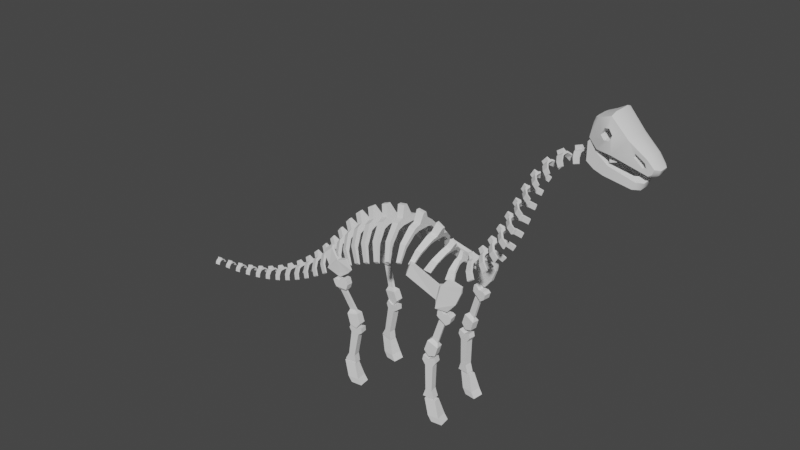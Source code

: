 # Source: dino.blend  (saved by Blender 3.4.6; exported with 4.5.12 LTS)
import bpy
from mathutils import Matrix  # noqa: F401  (used for matrix-valued properties, if any)

bpy.ops.wm.read_factory_settings(use_empty=True)
scene = bpy.context.scene
scene.name = 'Scene'

# ---- collections
col_collection = bpy.data.collections.new('Collection'); scene.collection.children.link(col_collection)

# ---- world
world_world = bpy.data.worlds.new('World'); scene.world = world_world
world_world.use_nodes = True; world_world.node_tree.nodes.clear()
_N = world_world.node_tree.nodes; _L = world_world.node_tree.links
n0 = _N.new('ShaderNodeOutputWorld'); n0.name = 'World Output'; n0.location = (300, 300)
n1 = _N.new('ShaderNodeBackground'); n1.name = 'Background'; n1.location = (10, 300)
n1.inputs[0].default_value = (0.05088, 0.05088, 0.05088, 1.0)
_L.new(n1.outputs[0], n0.inputs[0])
n0.is_active_output = True
world_world.color = (0.05088, 0.05088, 0.05088)
world_world.use_sun_shadow = False
world_world.sun_shadow_jitter_overblur = 0.0

# ---- meshes
me_plane = bpy.data.meshes.new('Plane')
me_plane.from_pydata([(1.0, -0.3927, 0.4627), (-1.0, -0.3406, 0.6902), (1.0, -0.378, -0.01638), (-1.002, -0.34, 0.4716), (-0.5038, -0.5298, -0.1247), (1.085, -0.3771, 0.1931), (1.221, -0.3437, -0.01638), (-0.3795, -0.6168, 0.7553), (-0.1984, -0.6427, 0.6299), (-0.3659, -0.6488, 0.3458), (-0.8922, -0.4499, 0.03101), (0.5928, -0.4048, 0.4245), (0.9733, -0.3986, 0.1401), (0.9733, -0.3996, 0.3316), (0.5953, -0.4131, 0.2995), (1.305, -0.3416, 0.2867), (1.305, -0.3374, 0.1017), (0.2592, 0.0, 0.8024), (1.0, 0.0, 0.5496), (1.0, 0.0, -0.01638), (-0.01932, 0.0, -0.01638), (-1.003, 0.0, 0.4716), (-1.01, 0.0, 0.6902), (-0.9063, 0.0, 0.03101), (-0.5164, 0.0, -0.1247), (-0.8887, 0.0, 0.7837), (-0.5069, 0.0, 1.199), (1.449, 0.0, 0.1017), (1.365, 0.0, -0.01638), (1.449, 0.0, 0.2867), (-0.5499, 0.0, 0.4346), (-0.3927, 0.0, 0.7553), (-0.2107, 0.0, 0.6299), (-0.2107, 0.0, 0.4158), (-0.3789, 0.0, 0.3458), (-0.5397, 0.0, 0.6675), (-0.5403, -0.5919, 0.4346), (-0.5301, -0.5467, 0.6675), (-0.2028, -0.6088, 0.4158), (-0.3702, -0.6109, 0.3458), (-0.3838, -0.5788, 0.7553), (-0.2027, -0.6054, 0.6299), (1.085, 0.0, 0.1931), (0.5935, 0.0, 0.4245), (0.9733, 0.0, 0.1401), (0.9733, 0.0, 0.3316), (0.5963, 0.0, 0.2995), (1.085, -0.337, 0.1931), (0.9733, -0.3585, 0.1401), (0.9733, -0.3601, 0.3316), (0.5947, -0.3752, 0.2995), (0.5915, -0.3673, 0.4245), (-1.009, -0.1618, 0.4716), (1.0, -0.2029, -0.01638), (1.0, -0.2184, 0.5496), (-0.02432, -0.3546, -0.01638), (-1.016, -0.1542, 0.6902), (-0.5208, -0.3473, -0.1247), (-0.5139, -0.3304, 1.199), (0.2541, -0.3141, 0.8024), (1.449, -0.1629, 0.1017), (1.365, -0.1632, -0.01638), (-0.9104, -0.2691, 0.03101), (-0.8932, -0.269, 0.7837), (1.449, -0.1636, 0.2867), (0.268, -0.5007, 0.7155), (-0.008494, -0.5454, -0.01638), (-0.1985, -0.6459, 0.4158), (-0.5258, -0.5857, 0.6675), (-0.8743, -0.4677, 0.7837), (-0.5012, -0.5508, 1.112), (-0.536, -0.633, 0.4346)], [], [(10, 3, 1, 69), (6, 2, 12, 5), (13, 0, 15, 5), (11, 65, 0, 13), (12, 2, 66, 14), (14, 66, 65, 11), (5, 15, 16, 6), (53, 61, 28, 19), (63, 56, 22, 25), (70, 58, 59, 65), (61, 60, 27, 28), (64, 54, 18, 29), (60, 64, 29, 27), (58, 63, 25, 26), (62, 57, 24, 23), (57, 55, 20, 24), (52, 62, 23, 21), (56, 52, 21, 22), (55, 53, 19, 20), (54, 59, 17, 18), (36, 37, 35, 30), (38, 39, 34, 33), (40, 41, 32, 31), (39, 36, 30, 34), (37, 40, 31, 35), (41, 38, 33, 32), (8, 67, 38, 41), (68, 7, 40, 37), (9, 71, 36, 39), (7, 8, 41, 40), (67, 9, 39, 38), (71, 68, 37, 36), (47, 48, 44, 42), (49, 47, 42, 45), (50, 51, 43, 46), (48, 50, 46, 44), (51, 49, 45, 43), (11, 13, 49, 51), (12, 14, 50, 48), (14, 11, 51, 50), (13, 5, 47, 49), (5, 12, 48, 47), (0, 65, 59, 54), (7, 70, 65, 8), (66, 2, 53, 55), (1, 3, 52, 56), (3, 10, 62, 52), (4, 66, 55, 57), (10, 4, 57, 62), (70, 69, 63, 58), (16, 15, 64, 60), (15, 0, 54, 64), (6, 16, 60, 61), (69, 1, 56, 63), (2, 6, 61, 53), (8, 65, 66, 67), (67, 66, 4, 9), (68, 69, 70, 7), (9, 4, 10, 71), (71, 10, 69, 68), (59, 58, 26, 17)])
me_plane.polygons.foreach_set('use_smooth', [True] * 61)
_uv = me_plane.uv_layers.new(name='UVMap')
_uv.uv.foreach_set('vector', [0.6667, 0.875, 0.6667, 1.0, 1.0, 1.0, 1.0, 0.9383, 0.0, 0.0, 0.6667, 0.0, 0.773, 0.1123, 0.0, 0.0, 0.8926, 0.1123, 1.0, 0.0, 0.0, 0.0, 0.0, 0.0, 0.9085, 0.3877, 1.0, 0.5, 1.0, 0.0, 0.8926, 0.1123, 0.773, 0.1123, 0.6667, 0.0, 0.6667, 0.5, 0.7572, 0.3877, 0.7572, 0.3877, 0.6667, 0.5, 1.0, 0.5, 0.9085, 0.3877, 0.0, 0.0, 0.0, 0.0, 0.0, 0.0, 0.0, 0.0, 0.6667, 0.0, 0.0, 0.0, 0.0, 0.0, 0.6667, 0.0, 1.0, 0.9383, 1.0, 1.0, 1.0, 1.0, 1.0, 0.9383, 1.0, 0.75, 1.0, 0.75, 1.0, 0.5, 1.0, 0.5, 0.0, 0.0, 0.0, 0.0, 0.0, 0.0, 0.0, 0.0, 0.0, 0.0, 1.0, 0.0, 1.0, 0.0, 0.0, 0.0, 0.0, 0.0, 0.0, 0.0, 0.0, 0.0, 0.0, 0.0, 1.0, 0.75, 1.0, 0.9383, 1.0, 0.9383, 1.0, 0.75, 0.6667, 0.875, 0.6667, 0.75, 0.6667, 0.75, 0.6667, 0.875, 0.6667, 0.75, 0.6667, 0.5, 0.6667, 0.5, 0.6667, 0.75, 0.6667, 1.0, 0.6667, 0.875, 0.6667, 0.875, 0.6667, 1.0, 1.0, 1.0, 0.6667, 1.0, 0.6667, 1.0, 1.0, 1.0, 0.6667, 0.5, 0.6667, 0.0, 0.6667, 0.0, 0.6667, 0.5, 1.0, 0.0, 1.0, 0.5, 1.0, 0.5, 1.0, 0.0, 0.7274, 0.8206, 0.8558, 0.8087, 0.8558, 0.8087, 0.7274, 0.8206, 0.7253, 0.5814, 0.7243, 0.7451, 0.7243, 0.7451, 0.7253, 0.5814, 0.9462, 0.75, 0.8624, 0.5814, 0.8624, 0.5814, 0.9462, 0.75, 0.7243, 0.7451, 0.7274, 0.8206, 0.7274, 0.8206, 0.7243, 0.7451, 0.8558, 0.8087, 0.9462, 0.75, 0.9462, 0.75, 0.8558, 0.8087, 0.8624, 0.5814, 0.7253, 0.5814, 0.7253, 0.5814, 0.8624, 0.5814, 0.8624, 0.5814, 0.7253, 0.5814, 0.7253, 0.5814, 0.8624, 0.5814, 0.8558, 0.8087, 0.9462, 0.75, 0.9462, 0.75, 0.8558, 0.8087, 0.7243, 0.7451, 0.7274, 0.8206, 0.7274, 0.8206, 0.7243, 0.7451, 0.9462, 0.75, 0.8624, 0.5814, 0.8624, 0.5814, 0.9462, 0.75, 0.7253, 0.5814, 0.7243, 0.7451, 0.7243, 0.7451, 0.7253, 0.5814, 0.7274, 0.8206, 0.8558, 0.8087, 0.8558, 0.8087, 0.7274, 0.8206, 0.0, 0.0, 0.773, 0.1123, 0.773, 0.1123, 0.0, 0.0, 0.8926, 0.1123, 0.0, 0.0, 0.0, 0.0, 0.8926, 0.1123, 0.7572, 0.3877, 0.9085, 0.3877, 0.9085, 0.3877, 0.7572, 0.3877, 0.773, 0.1123, 0.7572, 0.3877, 0.7572, 0.3877, 0.773, 0.1123, 0.9085, 0.3877, 0.8926, 0.1123, 0.8926, 0.1123, 0.9085, 0.3877, 0.9085, 0.3877, 0.8926, 0.1123, 0.8926, 0.1123, 0.9085, 0.3877, 0.773, 0.1123, 0.7572, 0.3877, 0.7572, 0.3877, 0.773, 0.1123, 0.7572, 0.3877, 0.9085, 0.3877, 0.9085, 0.3877, 0.7572, 0.3877, 0.8926, 0.1123, 0.0, 0.0, 0.0, 0.0, 0.8926, 0.1123, 0.0, 0.0, 0.773, 0.1123, 0.773, 0.1123, 0.0, 0.0, 1.0, 0.0, 1.0, 0.5, 1.0, 0.5, 1.0, 0.0, 0.9462, 0.75, 1.0, 0.75, 1.0, 0.5, 0.8624, 0.5814, 0.6667, 0.5, 0.6667, 0.0, 0.6667, 0.0, 0.6667, 0.5, 1.0, 1.0, 0.6667, 1.0, 0.6667, 1.0, 1.0, 1.0, 0.6667, 1.0, 0.6667, 0.875, 0.6667, 0.875, 0.6667, 1.0, 0.6667, 0.75, 0.6667, 0.5, 0.6667, 0.5, 0.6667, 0.75, 0.6667, 0.875, 0.6667, 0.75, 0.6667, 0.75, 0.6667, 0.875, 1.0, 0.75, 1.0, 0.9383, 1.0, 0.9383, 1.0, 0.75, 0.0, 0.0, 0.0, 0.0, 0.0, 0.0, 0.0, 0.0, 0.0, 0.0, 1.0, 0.0, 1.0, 0.0, 0.0, 0.0, 0.0, 0.0, 0.0, 0.0, 0.0, 0.0, 0.0, 0.0, 1.0, 0.9383, 1.0, 1.0, 1.0, 1.0, 1.0, 0.9383, 0.6667, 0.0, 0.0, 0.0, 0.0, 0.0, 0.6667, 0.0, 0.8624, 0.5814, 1.0, 0.5, 0.6667, 0.5, 0.7253, 0.5814, 0.7253, 0.5814, 0.6667, 0.5, 0.6667, 0.75, 0.7243, 0.7451, 0.8558, 0.8087, 1.0, 0.9383, 1.0, 0.75, 0.9462, 0.75, 0.7243, 0.7451, 0.6667, 0.75, 0.6667, 0.875, 0.7274, 0.8206, 0.7274, 0.8206, 0.6667, 0.875, 1.0, 0.9383, 0.8558, 0.8087, 1.0, 0.5, 1.0, 0.75, 1.0, 0.75, 1.0, 0.5])
me_plane.update()
me_plane_001 = bpy.data.meshes.new('Plane.001')
me_plane_001.from_pydata([(0.0, -0.4253, -0.8276), (0.0, -0.4253, -0.4496), (-0.5, -0.4253, -0.2862), (-0.3595, -0.4253, -0.8276), (-0.8905, -0.4253, -0.1305), (-0.6778, -0.4253, -0.7326), (0.0, -0.2514, -0.4496), (-0.5, -0.2514, -0.2862), (-0.3595, -0.2514, -0.8276), (-0.6778, -0.2514, -0.7326), (0.0, -0.2514, -0.8276), (-0.8905, -0.2514, -0.1305), (-0.3758, -0.4253, 0.02533), (-0.7663, -0.4253, 0.1811), (-0.3758, -0.2514, 0.02533), (-0.7663, -0.2514, 0.1811), (1.182, 0.0, -0.6213), (1.0, 0.0, -0.6908), (1.0, 0.0, -0.2976), (1.182, 0.0, -0.3672), (0.802, -0.2514, -0.3277), (1.0, -0.05186, -0.2976), (1.182, -0.2258, -0.3672), (0.9784, -0.4253, -0.3814), (0.9796, -0.4253, -0.6566), (1.182, -0.2258, -0.6213), (1.0, -0.05186, -0.6908), (0.8005, -0.2514, -0.7181)], [], [(26, 25, 16, 17), (0, 3, 2, 1), (3, 5, 4, 2), (4, 5, 9, 11), (27, 20, 6, 10), (3, 0, 10, 8), (5, 3, 8, 9), (1, 2, 7, 6), (11, 7, 14, 15), (24, 0, 1, 23), (21, 26, 17, 18), (10, 6, 7, 8), (11, 9, 8, 7), (13, 15, 14, 12), (7, 2, 12, 14), (2, 4, 13, 12), (4, 11, 15, 13), (25, 22, 19, 16), (23, 1, 6, 20), (0, 24, 27, 10), (25, 26, 27, 24), (21, 22, 23, 20), (22, 25, 24, 23), (26, 21, 20, 27), (22, 21, 18, 19)])
me_plane_001.polygons.foreach_set('use_smooth', [True] * 25)
_uv = me_plane_001.uv_layers.new(name='UVMap')
_uv.uv.foreach_set('vector', [0.0, 0.0, 0.0, 0.0, 0.0, 0.0, 0.0, 0.0, 0.0, 0.5, 0.0, 0.75, 0.3333, 0.75, 0.3333, 0.5, 0.0, 0.75, 0.0, 0.875, 0.3333, 0.875, 0.3333, 0.75, 0.3333, 0.875, 0.0, 0.875, 0.0, 0.875, 0.3333, 0.875, 0.0, 0.09974, 0.3333, 0.099, 0.3333, 0.5, 0.0, 0.5, 0.0, 0.75, 0.0, 0.5, 0.0, 0.5, 0.0, 0.75, 0.0, 0.875, 0.0, 0.75, 0.0, 0.75, 0.0, 0.875, 0.3333, 0.5, 0.3333, 0.75, 0.3333, 0.75, 0.3333, 0.5, 0.3333, 0.875, 0.3333, 0.75, 0.3333, 0.75, 0.3333, 0.875, 0.0, 0.08573, 0.0, 0.5, 0.3333, 0.5, 0.3333, 0.08623, 0.3333, 0.0, 0.0, 0.0, 0.0, 0.0, 0.3333, 0.0, 0.0, 0.5, 0.3333, 0.5, 0.3333, 0.75, 0.0, 0.75, 0.3333, 0.875, 0.0, 0.875, 0.0, 0.75, 0.3333, 0.75, 0.3333, 0.875, 0.3333, 0.875, 0.3333, 0.75, 0.3333, 0.75, 0.3333, 0.75, 0.3333, 0.75, 0.3333, 0.75, 0.3333, 0.75, 0.3333, 0.75, 0.3333, 0.875, 0.3333, 0.875, 0.3333, 0.75, 0.3333, 0.875, 0.3333, 0.875, 0.3333, 0.875, 0.3333, 0.875, 0.0, 0.0, 0.3333, 0.0, 0.3333, 0.0, 0.0, 0.0, 0.3333, 0.08623, 0.3333, 0.5, 0.3333, 0.5, 0.3333, 0.099, 0.0, 0.5, 0.0, 0.08573, 0.0, 0.09974, 0.0, 0.5, 0.0, 0.0, 0.0, 0.0, 0.0, 0.09974, 0.0, 0.08573, 0.3333, 0.0, 0.3333, 0.0, 0.3333, 0.08623, 0.3333, 0.099, 0.3333, 0.0, 0.0, 0.0, 0.0, 0.08573, 0.3333, 0.08623, 0.0, 0.0, 0.3333, 0.0, 0.3333, 0.099, 0.0, 0.09974, 0.3333, 0.0, 0.3333, 0.0, 0.3333, 0.0, 0.3333, 0.0])
me_plane_001.update()
me_cube_001 = bpy.data.meshes.new('Cube.001')
me_cube_001.from_pydata([(-1.436, -0.566, 0.138), (-1.436, -0.566, 0.4259), (-1.436, 0.0, 0.215), (-1.436, 0.0, 0.518), (-1.2, -0.566, 0.138), (-1.2, -0.566, 0.4259), (-1.2, 0.0, 0.215), (-1.2, 0.0, 0.518), (-1.436, -0.283, 0.215), (-1.436, -0.2707, 0.518), (-1.2, -0.283, 0.215), (-1.2, -0.2707, 0.518), (-1.436, -0.07928, 0.9981), (-1.436, 0.0, 0.9981), (-1.2, 0.0, 0.9981), (-1.2, -0.07928, 0.9981), (-1.436, -1.32, -0.9825), (-1.436, -1.403, -0.8842), (-1.2, -1.403, -0.8842), (-1.2, -1.32, -0.9825), (-1.2, -1.053, -0.3401), (-1.436, -1.053, -0.3401), (-1.436, -1.143, -0.147), (-1.2, -1.143, -0.147)], [], [(8, 9, 3, 2), (11, 7, 14, 15), (10, 11, 5, 4), (21, 20, 19, 16), (8, 10, 4, 0), (11, 9, 1, 5), (2, 6, 10, 8), (6, 7, 11, 10), (0, 1, 9, 8), (14, 13, 12, 15), (3, 9, 12, 13), (9, 11, 15, 12), (19, 18, 17, 16), (23, 22, 17, 18), (20, 23, 18, 19), (22, 21, 16, 17), (1, 0, 21, 22), (4, 5, 23, 20), (5, 1, 22, 23), (0, 4, 20, 21)])
_uv = me_cube_001.uv_layers.new(name='UVMap')
_uv.uv.foreach_set('vector', [0.375, 0.125, 0.625, 0.125, 0.625, 0.25, 0.375, 0.25, 0.625, 0.625, 0.625, 0.5, 0.625, 0.5, 0.625, 0.625, 0.375, 0.625, 0.625, 0.625, 0.625, 0.75, 0.375, 0.75, 0.125, 0.75, 0.375, 0.75, 0.375, 0.75, 0.125, 0.75, 0.125, 0.625, 0.375, 0.625, 0.375, 0.75, 0.125, 0.75, 0.625, 0.625, 0.875, 0.625, 0.875, 0.75, 0.625, 0.75, 0.125, 0.5, 0.375, 0.5, 0.375, 0.625, 0.125, 0.625, 0.375, 0.5, 0.625, 0.5, 0.625, 0.625, 0.375, 0.625, 0.375, 0.0, 0.625, 0.0, 0.625, 0.125, 0.375, 0.125, 0.625, 0.5, 0.875, 0.5, 0.875, 0.625, 0.625, 0.625, 0.625, 0.25, 0.625, 0.125, 0.625, 0.125, 0.625, 0.25, 0.875, 0.625, 0.625, 0.625, 0.625, 0.625, 0.875, 0.625, 0.375, 0.75, 0.625, 0.75, 0.625, 1.0, 0.375, 1.0, 0.625, 0.75, 0.875, 0.75, 0.875, 0.75, 0.625, 0.75, 0.375, 0.75, 0.625, 0.75, 0.625, 0.75, 0.375, 0.75, 0.625, 0.0, 0.375, 0.0, 0.375, 0.0, 0.625, 0.0, 0.625, 0.0, 0.375, 0.0, 0.375, 0.0, 0.625, 0.0, 0.375, 0.75, 0.625, 0.75, 0.625, 0.75, 0.375, 0.75, 0.625, 0.75, 0.875, 0.75, 0.875, 0.75, 0.625, 0.75, 0.125, 0.75, 0.375, 0.75, 0.375, 0.75, 0.125, 0.75])
me_cube_001.update()
me_cube_002 = bpy.data.meshes.new('Cube.002')
me_cube_002.from_pydata([(-0.3071, 0.8706, 0.0), (-0.645, 1.006, 0.873), (-0.2522, 1.318, 0.0), (-0.6128, 1.269, 0.873), (0.1308, 0.8169, 0.0), (-0.2071, 0.9521, 0.873), (0.1857, 1.265, 0.0), (-0.1748, 1.215, 0.873), (-0.4561, 0.8889, 0.2346), (-0.4012, 1.336, 0.2346), (0.03675, 1.283, 0.2346), (-0.01814, 0.8352, 0.2346), (-0.7448, 0.969, 0.9363), (-0.7448, 0.969, 2.717), (-0.7106, 1.248, 0.9363), (-0.7106, 1.248, 2.717), (-0.2789, 0.9118, 0.9363), (-0.2789, 0.9118, 2.717), (-0.2447, 1.191, 0.9363), (-0.2447, 1.191, 2.717), (-0.6725, 1.007, 3.01), (-0.029, 0.9283, 4.893), (-0.6363, 1.303, 3.01), (0.00722, 1.224, 4.893), (-0.2342, 0.9534, 2.862), (0.3137, 0.8862, 4.743), (-0.198, 1.249, 2.862), (0.3499, 1.182, 4.743), (0.7616, 0.9927, 5.739), (0.7731, 1.086, 5.739), (0.5654, 1.011, 5.251), (0.5804, 1.133, 5.251), (-1.518, 1.005, 6.235), (-1.362, 1.224, 6.235), (-1.486, 1.313, 5.772), (-1.642, 1.094, 5.772), (-0.1112, 1.159, 5.153), (0.06918, 1.137, 5.919), (0.0977, 1.369, 5.919), (-0.08264, 1.391, 5.153), (-0.2012, 1.235, 5.308), (-0.02824, 1.283, 5.863), (-0.1097, 1.169, 5.863), (-0.1197, 1.349, 5.308), (0.8092, 1.027, 6.019), (0.817, 1.092, 6.019), (0.3258, 1.163, 6.241), (0.3408, 1.285, 6.241), (0.2598, 1.172, 4.856), (0.2448, 1.05, 4.856), (-0.1095, 1.395, 4.973), (-0.138, 1.162, 4.973), (-0.5375, 0.9906, 3.435), (-0.1697, 0.9455, 4.594), (-0.1335, 1.241, 4.594), (-0.5013, 1.286, 3.435), (0.2231, 1.197, 4.307), (-0.08703, 1.235, 3.243), (0.1868, 0.9018, 4.307), (-0.1232, 0.9398, 3.243), (-0.1229, 1.042, 4.392), (-0.3913, 1.075, 3.533), (-0.3798, 1.169, 3.533), (-0.1113, 1.136, 4.392), (-0.1507, 1.145, 3.393), (0.1058, 1.114, 4.258), (-0.1633, 1.043, 3.393), (0.09321, 1.011, 4.258), (-0.4637, 1.281, 2.783), (0.129, 1.209, 4.742), (-0.4999, 0.986, 2.783), (0.09282, 0.9133, 4.742), (-0.3304, 0.9652, 3.339), (0.008579, 0.9236, 4.451), (-0.2942, 1.261, 3.339), (0.0448, 1.219, 4.451), (-0.01484, 1.026, 4.325), (-0.2773, 1.059, 3.463), (-0.002752, 1.125, 4.325), (-0.2652, 1.157, 3.463), (-0.1586, 0.9441, 4.751), (-0.1267, 0.9402, 4.885), (-0.09051, 1.236, 4.885), (-0.1224, 1.24, 4.751), (0.4497, 1.169, 4.663), (0.4134, 0.874, 4.663), (0.3836, 1.177, 4.436), (0.3474, 0.8821, 4.436), (-0.4776, 1.219, 0.9363), (-0.4776, 1.219, 2.62), (-0.5118, 0.9404, 0.9363), (-0.5118, 0.9404, 2.62), (-0.6664, 0.9594, 2.317), (-0.6322, 1.238, 2.317), (-0.323, 1.2, 2.317), (-0.3572, 0.9215, 2.317), (-0.5118, 0.9404, 2.242), (-0.4776, 1.219, 2.242), (-0.7905, 0.9746, 2.517), (-0.7564, 1.253, 2.517), (-0.1989, 1.185, 2.517), (-0.2331, 0.9062, 2.517), (-0.5118, 0.9404, 2.431), (-0.4776, 1.219, 2.431), (-0.6051, 1.235, 1.263), (-0.3502, 1.204, 1.263), (-0.3844, 0.9248, 1.263), (-0.5118, 0.9404, 1.246), (-0.4776, 1.219, 1.246), (-0.6393, 0.956, 1.263), (-4.248, 0.8706, 0.0), (-4.586, 1.006, 0.873), (-4.193, 1.318, 0.0), (-4.553, 1.269, 0.873), (-3.81, 0.8169, 0.0), (-4.148, 0.9521, 0.873), (-3.755, 1.265, 0.0), (-4.115, 1.215, 0.873), (-4.397, 0.8889, 0.2346), (-4.342, 1.336, 0.2346), (-3.904, 1.283, 0.2346), (-3.959, 0.8352, 0.2346), (-4.573, 0.969, 0.9349), (-4.26, 0.969, 2.637), (-4.539, 1.248, 0.929), (-4.226, 1.248, 2.631), (-4.114, 0.9118, 0.8547), (-3.801, 0.9118, 2.556), (-4.08, 1.191, 0.8488), (-3.767, 1.191, 2.55), (-4.246, 1.007, 2.609), (-4.874, 1.113, 4.447), (-4.217, 1.303, 2.63), (-4.845, 1.408, 4.468), (-3.807, 0.9534, 2.754), (-4.51, 1.071, 4.532), (-3.778, 1.249, 2.776), (-4.481, 1.366, 4.554), (-4.349, 1.15, 4.773), (-4.34, 1.232, 4.768), (-4.728, 1.166, 4.508), (-4.717, 1.273, 4.501), (-5.476, 0.8039, 5.477), (-5.36, 0.9964, 5.401), (-5.675, 1.074, 5.12), (-5.79, 0.882, 5.195), (-5.273, 1.162, 4.762), (-4.772, 1.142, 5.239), (-4.751, 1.347, 5.225), (-5.252, 1.366, 4.748), (-5.265, 1.228, 4.919), (-4.871, 1.271, 5.244), (-4.931, 1.171, 5.283), (-5.205, 1.329, 4.88), (-4.179, 1.18, 4.957), (-4.173, 1.237, 4.953), (-4.428, 1.165, 5.353), (-4.417, 1.273, 5.345), (-4.394, 0.9906, 3.03), (-4.807, 1.13, 4.123), (-4.778, 1.425, 4.145), (-4.365, 1.286, 3.052), (-4.321, 1.382, 4.13), (-3.919, 1.235, 3.147), (-4.35, 1.086, 4.108), (-3.947, 0.9398, 3.125), (-4.648, 1.226, 3.99), (-4.336, 1.075, 3.196), (-4.327, 1.169, 3.203), (-4.639, 1.321, 3.997), (-4.059, 1.145, 3.228), (-4.385, 1.298, 4.02), (-4.069, 1.043, 3.221), (-4.395, 1.196, 4.012), (-3.943, 1.281, 2.553), (-4.657, 1.393, 4.421), (-3.972, 0.986, 2.531), (-4.686, 1.098, 4.399), (-4.171, 0.9652, 3.078), (-4.578, 1.108, 4.115), (-4.142, 1.261, 3.099), (-4.549, 1.404, 4.137), (-4.521, 1.211, 4.001), (-4.203, 1.059, 3.208), (-4.512, 1.31, 4.008), (-4.193, 1.157, 3.216), (-4.892, 1.129, 4.255), (-4.947, 1.125, 4.381), (-4.919, 1.42, 4.403), (-4.864, 1.424, 4.277), (-4.353, 1.354, 4.55), (-4.382, 1.059, 4.529), (-4.27, 1.362, 4.329), (-4.299, 1.067, 4.308), (-4.31, 1.219, 0.8889), (-4.013, 1.219, 2.496), (-4.343, 0.9404, 0.8948), (-4.047, 0.9404, 2.502), (-4.258, 0.9594, 2.281), (-4.224, 1.238, 2.275), (-3.919, 1.2, 2.222), (-3.953, 0.9215, 2.228), (-4.118, 0.9404, 2.181), (-4.085, 1.219, 2.175), (-4.339, 0.9746, 2.448), (-4.306, 1.253, 2.442), (-3.757, 1.185, 2.346), (-3.79, 0.9062, 2.351), (-4.08, 0.9404, 2.315), (-4.046, 1.219, 2.309), (-4.379, 1.235, 1.233), (-4.128, 1.204, 1.189), (-4.161, 0.9248, 1.195), (-4.29, 0.9404, 1.2), (-4.256, 1.219, 1.194), (-4.412, 0.956, 1.239)], [], [(8, 1, 3, 9), (9, 3, 7, 10), (10, 7, 5, 11), (11, 5, 1, 8), (2, 6, 4, 0), (7, 3, 1, 5), (4, 11, 8, 0), (6, 10, 11, 4), (2, 9, 10, 6), (0, 8, 9, 2), (98, 13, 15, 99), (103, 89, 19, 100), (100, 19, 17, 101), (102, 91, 13, 98), (88, 18, 16, 90), (89, 15, 13, 91), (53, 21, 81, 80), (75, 69, 27, 56), (25, 58, 87, 85), (73, 71, 21, 53), (68, 26, 24, 70), (69, 23, 21, 71), (31, 30, 28, 29), (34, 33, 32, 35), (42, 40, 35, 32), (43, 41, 33, 34), (40, 43, 34, 35), (41, 42, 32, 33), (29, 28, 44, 45), (36, 30, 49, 51), (31, 29, 38, 39), (28, 30, 36, 37), (38, 37, 42, 41), (36, 39, 43, 40), (39, 38, 41, 43), (37, 36, 40, 42), (45, 44, 46, 47), (28, 37, 46, 44), (37, 38, 47, 46), (38, 29, 45, 47), (49, 48, 50, 51), (39, 36, 51, 50), (30, 31, 48, 49), (31, 39, 50, 48), (70, 72, 52, 20), (60, 53, 54, 63), (78, 75, 56, 65), (26, 57, 59, 24), (57, 64, 66, 59), (68, 74, 57, 26), (65, 56, 58, 67), (74, 79, 64, 57), (20, 52, 55, 22), (72, 77, 61, 52), (76, 73, 53, 60), (76, 60, 61, 77), (65, 67, 66, 64), (78, 65, 64, 79), (60, 63, 62, 61), (52, 61, 62, 55), (63, 78, 79, 62), (67, 76, 77, 66), (67, 58, 73, 76), (59, 66, 77, 72), (55, 62, 79, 74), (22, 55, 74, 68), (63, 54, 75, 78), (24, 59, 72, 70), (27, 69, 71, 25), (22, 68, 70, 20), (58, 25, 71, 73), (54, 23, 69, 75), (80, 81, 82, 83), (54, 53, 80, 83), (21, 23, 82, 81), (23, 54, 83, 82), (86, 84, 85, 87), (56, 27, 84, 86), (27, 25, 85, 84), (58, 56, 86, 87), (19, 89, 91, 17), (14, 88, 90, 12), (101, 17, 91, 102), (99, 15, 89, 103), (104, 93, 97, 108), (106, 95, 96, 107), (107, 96, 92, 109), (105, 94, 95, 106), (108, 97, 94, 105), (109, 92, 93, 104), (93, 99, 103, 97), (95, 101, 102, 96), (96, 102, 98, 92), (94, 100, 101, 95), (97, 103, 100, 94), (92, 98, 99, 93), (12, 109, 104, 14), (88, 108, 105, 18), (18, 105, 106, 16), (90, 107, 109, 12), (16, 106, 107, 90), (14, 104, 108, 88), (118, 111, 113, 119), (119, 113, 117, 120), (120, 117, 115, 121), (121, 115, 111, 118), (112, 116, 114, 110), (117, 113, 111, 115), (114, 121, 118, 110), (116, 120, 121, 114), (112, 119, 120, 116), (110, 118, 119, 112), (204, 123, 125, 205), (209, 195, 129, 206), (206, 129, 127, 207), (208, 197, 123, 204), (194, 128, 126, 196), (195, 125, 123, 197), (159, 131, 187, 186), (181, 175, 137, 162), (135, 164, 193, 191), (179, 177, 131, 159), (174, 136, 134, 176), (175, 133, 131, 177), (141, 140, 138, 139), (144, 143, 142, 145), (152, 150, 145, 142), (153, 151, 143, 144), (150, 153, 144, 145), (151, 152, 142, 143), (139, 138, 154, 155), (141, 139, 148, 149), (138, 140, 146, 147), (148, 147, 152, 151), (146, 149, 153, 150), (149, 148, 151, 153), (147, 146, 150, 152), (155, 154, 156, 157), (138, 147, 156, 154), (147, 148, 157, 156), (148, 139, 155, 157), (140, 141, 149, 146), (176, 178, 158, 130), (166, 159, 160, 169), (184, 181, 162, 171), (136, 163, 165, 134), (163, 170, 172, 165), (174, 180, 163, 136), (171, 162, 164, 173), (180, 185, 170, 163), (130, 158, 161, 132), (178, 183, 167, 158), (182, 179, 159, 166), (182, 166, 167, 183), (171, 173, 172, 170), (184, 171, 170, 185), (166, 169, 168, 167), (158, 167, 168, 161), (169, 184, 185, 168), (173, 182, 183, 172), (173, 164, 179, 182), (165, 172, 183, 178), (161, 168, 185, 180), (132, 161, 180, 174), (169, 160, 181, 184), (134, 165, 178, 176), (137, 175, 177, 135), (132, 174, 176, 130), (164, 135, 177, 179), (160, 133, 175, 181), (186, 187, 188, 189), (160, 159, 186, 189), (131, 133, 188, 187), (133, 160, 189, 188), (192, 190, 191, 193), (162, 137, 190, 192), (137, 135, 191, 190), (164, 162, 192, 193), (129, 195, 197, 127), (124, 194, 196, 122), (207, 127, 197, 208), (205, 125, 195, 209), (210, 199, 203, 214), (212, 201, 202, 213), (213, 202, 198, 215), (211, 200, 201, 212), (214, 203, 200, 211), (215, 198, 199, 210), (199, 205, 209, 203), (201, 207, 208, 202), (202, 208, 204, 198), (200, 206, 207, 201), (203, 209, 206, 200), (198, 204, 205, 199), (122, 215, 210, 124), (194, 214, 211, 128), (128, 211, 212, 126), (196, 213, 215, 122), (126, 212, 213, 196), (124, 210, 214, 194)])
_uv = me_cube_002.uv_layers.new(name='UVMap')
_uv.uv.foreach_set('vector', [0.4337, 0.0, 0.625, 0.0, 0.625, 0.25, 0.4337, 0.25, 0.4337, 0.25, 0.625, 0.25, 0.625, 0.5, 0.4337, 0.5, 0.4337, 0.5, 0.625, 0.5, 0.625, 0.75, 0.4337, 0.75, 0.4337, 0.75, 0.625, 0.75, 0.625, 1.0, 0.4337, 1.0, 0.125, 0.5, 0.375, 0.5, 0.375, 0.75, 0.125, 0.75, 0.625, 0.5, 0.875, 0.5, 0.875, 0.75, 0.625, 0.75, 0.375, 0.75, 0.4337, 0.75, 0.4337, 1.0, 0.375, 1.0, 0.375, 0.5, 0.4337, 0.5, 0.4337, 0.75, 0.375, 0.75, 0.375, 0.25, 0.4337, 0.25, 0.4337, 0.5, 0.375, 0.5, 0.375, 0.0, 0.4337, 0.0, 0.4337, 0.25, 0.375, 0.25, 0.5969, 0.0, 0.625, 0.0, 0.625, 0.25, 0.5969, 0.25, 0.5969, 0.375, 0.625, 0.375, 0.625, 0.5, 0.5969, 0.5, 0.5969, 0.5, 0.625, 0.5, 0.625, 0.75, 0.5969, 0.75, 0.5969, 0.875, 0.625, 0.875, 0.625, 1.0, 0.5969, 1.0, 0.25, 0.5, 0.375, 0.5, 0.375, 0.75, 0.25, 0.75, 0.75, 0.5, 0.875, 0.5, 0.875, 0.75, 0.75, 0.75, 0.5625, 1.0, 0.6007, 0.9735, 0.5924, 1.0, 0.5783, 1.0, 0.5625, 0.375, 0.6064, 0.375, 0.6137, 0.5, 0.5625, 0.5, 0.6137, 0.75, 0.5625, 0.75, 0.5816, 0.75, 0.6082, 0.75, 0.5625, 0.875, 0.6064, 0.875, 0.6007, 0.9735, 0.5625, 1.0, 0.25, 0.5, 0.3928, 0.5, 0.3928, 0.75, 0.25, 0.75, 0.7133, 0.5, 0.7919, 0.5, 0.7919, 0.75, 0.7133, 0.75, 0.625, 0.5, 0.625, 0.75, 0.875, 0.7468, 0.875, 0.5123, 0.625, 0.5, 0.875, 0.5, 0.875, 0.75, 0.625, 0.75, 0.875, 0.75, 0.625, 0.75, 0.625, 0.75, 0.875, 0.75, 0.625, 0.5, 0.875, 0.5, 0.875, 0.5, 0.625, 0.5, 0.625, 0.75, 0.625, 0.5, 0.625, 0.5, 0.625, 0.75, 0.875, 0.5, 0.875, 0.75, 0.875, 0.75, 0.875, 0.5, 0.875, 0.5123, 0.875, 0.7468, 0.875, 0.7255, 0.875, 0.5941, 0.625, 0.75, 0.625, 0.75, 0.625, 0.75, 0.625, 0.75, 0.625, 0.5, 0.875, 0.5123, 0.875, 0.5, 0.625, 0.5, 0.875, 0.7468, 0.625, 0.75, 0.625, 0.75, 0.875, 0.75, 0.875, 0.5, 0.875, 0.75, 0.875, 0.75, 0.875, 0.5, 0.625, 0.75, 0.625, 0.5, 0.625, 0.5, 0.625, 0.75, 0.625, 0.5, 0.875, 0.5, 0.875, 0.5, 0.625, 0.5, 0.875, 0.75, 0.625, 0.75, 0.625, 0.75, 0.875, 0.75, 0.875, 0.5941, 0.875, 0.7255, 0.875, 0.7255, 0.875, 0.5941, 0.875, 0.7468, 0.875, 0.75, 0.875, 0.7255, 0.875, 0.7255, 0.875, 0.75, 0.875, 0.5, 0.875, 0.5941, 0.875, 0.7255, 0.875, 0.5, 0.875, 0.5123, 0.875, 0.5941, 0.875, 0.5941, 0.625, 0.75, 0.625, 0.5, 0.625, 0.5, 0.625, 0.75, 0.625, 0.5, 0.625, 0.75, 0.625, 0.75, 0.625, 0.5, 0.625, 0.75, 0.625, 0.5, 0.625, 0.5, 0.625, 0.75, 0.625, 0.5, 0.625, 0.5, 0.625, 0.5, 0.625, 0.5, 0.375, 0.875, 0.4375, 0.875, 0.4375, 1.0, 0.3916, 1.0, 0.5463, 0.0, 0.5625, 0.0, 0.5625, 0.25, 0.5463, 0.25, 0.5487, 0.375, 0.5625, 0.375, 0.5625, 0.5, 0.551, 0.5, 0.3928, 0.5, 0.4375, 0.5, 0.4375, 0.75, 0.3928, 0.75, 0.4375, 0.5, 0.4492, 0.5, 0.4492, 0.75, 0.4375, 0.75, 0.375, 0.375, 0.4375, 0.375, 0.4375, 0.5, 0.3928, 0.5, 0.551, 0.5, 0.5625, 0.5, 0.5625, 0.75, 0.551, 0.75, 0.4375, 0.375, 0.4515, 0.375, 0.4492, 0.5, 0.4375, 0.5, 0.3916, 0.0, 0.4375, 0.0, 0.4375, 0.25, 0.3916, 0.25, 0.4375, 0.875, 0.4515, 0.875, 0.4538, 1.0, 0.4375, 1.0, 0.5487, 0.875, 0.5625, 0.875, 0.5625, 1.0, 0.5463, 1.0, 0.5487, 0.875, 0.5463, 1.0, 0.4538, 1.0, 0.4515, 0.875, 0.551, 0.5, 0.551, 0.75, 0.4492, 0.75, 0.4492, 0.5, 0.5487, 0.375, 0.551, 0.5, 0.4492, 0.5, 0.4515, 0.375, 0.5463, 0.0, 0.5463, 0.25, 0.4538, 0.25, 0.4538, 0.0, 0.4375, 0.0, 0.4538, 0.0, 0.4538, 0.25, 0.4375, 0.25, 0.5463, 0.25, 0.5487, 0.375, 0.4515, 0.375, 0.4538, 0.25, 0.551, 0.75, 0.5487, 0.875, 0.4515, 0.875, 0.4492, 0.75, 0.551, 0.75, 0.5625, 0.75, 0.5625, 0.875, 0.5487, 0.875, 0.4375, 0.75, 0.4492, 0.75, 0.4515, 0.875, 0.4375, 0.875, 0.4375, 0.25, 0.4538, 0.25, 0.4515, 0.375, 0.4375, 0.375, 0.3916, 0.25, 0.4375, 0.25, 0.4375, 0.375, 0.375, 0.375, 0.5463, 0.25, 0.5625, 0.25, 0.5625, 0.375, 0.5487, 0.375, 0.3928, 0.75, 0.4375, 0.75, 0.4375, 0.875, 0.375, 0.875, 0.6137, 0.5, 0.7133, 0.5, 0.7133, 0.75, 0.6137, 0.75, 0.1247, 0.5, 0.25, 0.5, 0.25, 0.75, 0.1247, 0.75, 0.5625, 0.75, 0.6137, 0.75, 0.6064, 0.875, 0.5625, 0.875, 0.5625, 0.25, 0.6007, 0.2765, 0.6064, 0.375, 0.5625, 0.375, 0.5783, 0.0, 0.5924, 0.0, 0.5924, 0.25, 0.5783, 0.25, 0.5625, 0.25, 0.5625, 0.0, 0.5783, 0.0, 0.5783, 0.25, 0.7919, 0.75, 0.7919, 0.5, 0.813, 0.5, 0.813, 0.75, 0.6007, 0.2765, 0.5625, 0.25, 0.5783, 0.25, 0.5924, 0.25, 0.5816, 0.5, 0.6082, 0.5, 0.6082, 0.75, 0.5816, 0.75, 0.5625, 0.5, 0.6137, 0.5, 0.6082, 0.5, 0.5816, 0.5, 0.6137, 0.5, 0.6137, 0.75, 0.6082, 0.75, 0.6082, 0.5, 0.5625, 0.75, 0.5625, 0.5, 0.5816, 0.5, 0.5816, 0.75, 0.625, 0.5, 0.75, 0.5, 0.75, 0.75, 0.625, 0.75, 0.125, 0.5, 0.25, 0.5, 0.25, 0.75, 0.125, 0.75, 0.5969, 0.75, 0.625, 0.75, 0.625, 0.875, 0.5969, 0.875, 0.5969, 0.25, 0.625, 0.25, 0.625, 0.375, 0.5969, 0.375, 0.4209, 0.25, 0.5688, 0.25, 0.5688, 0.375, 0.4209, 0.375, 0.4209, 0.75, 0.5688, 0.75, 0.5688, 0.875, 0.4209, 0.875, 0.4209, 0.875, 0.5688, 0.875, 0.5688, 1.0, 0.4209, 1.0, 0.4209, 0.5, 0.5688, 0.5, 0.5688, 0.75, 0.4209, 0.75, 0.4209, 0.375, 0.5688, 0.375, 0.5688, 0.5, 0.4209, 0.5, 0.4209, 0.0, 0.5688, 0.0, 0.5688, 0.25, 0.4209, 0.25, 0.5688, 0.25, 0.5969, 0.25, 0.5969, 0.375, 0.5688, 0.375, 0.5688, 0.75, 0.5969, 0.75, 0.5969, 0.875, 0.5688, 0.875, 0.5688, 0.875, 0.5969, 0.875, 0.5969, 1.0, 0.5688, 1.0, 0.5688, 0.5, 0.5969, 0.5, 0.5969, 0.75, 0.5688, 0.75, 0.5688, 0.375, 0.5969, 0.375, 0.5969, 0.5, 0.5688, 0.5, 0.5688, 0.0, 0.5969, 0.0, 0.5969, 0.25, 0.5688, 0.25, 0.375, 0.0, 0.4209, 0.0, 0.4209, 0.25, 0.375, 0.25, 0.375, 0.375, 0.4209, 0.375, 0.4209, 0.5, 0.375, 0.5, 0.375, 0.5, 0.4209, 0.5, 0.4209, 0.75, 0.375, 0.75, 0.375, 0.875, 0.4209, 0.875, 0.4209, 1.0, 0.375, 1.0, 0.375, 0.75, 0.4209, 0.75, 0.4209, 0.875, 0.375, 0.875, 0.375, 0.25, 0.4209, 0.25, 0.4209, 0.375, 0.375, 0.375, 0.4337, 0.0, 0.625, 0.0, 0.625, 0.25, 0.4337, 0.25, 0.4337, 0.25, 0.625, 0.25, 0.625, 0.5, 0.4337, 0.5, 0.4337, 0.5, 0.625, 0.5, 0.625, 0.75, 0.4337, 0.75, 0.4337, 0.75, 0.625, 0.75, 0.625, 1.0, 0.4337, 1.0, 0.125, 0.5, 0.375, 0.5, 0.375, 0.75, 0.125, 0.75, 0.625, 0.5, 0.875, 0.5, 0.875, 0.75, 0.625, 0.75, 0.375, 0.75, 0.4337, 0.75, 0.4337, 1.0, 0.375, 1.0, 0.375, 0.5, 0.4337, 0.5, 0.4337, 0.75, 0.375, 0.75, 0.375, 0.25, 0.4337, 0.25, 0.4337, 0.5, 0.375, 0.5, 0.375, 0.0, 0.4337, 0.0, 0.4337, 0.25, 0.375, 0.25, 0.5969, 0.0, 0.625, 0.0, 0.625, 0.25, 0.5969, 0.25, 0.5969, 0.375, 0.625, 0.375, 0.625, 0.5, 0.5969, 0.5, 0.5969, 0.5, 0.625, 0.5, 0.625, 0.75, 0.5969, 0.75, 0.5969, 0.875, 0.625, 0.875, 0.625, 1.0, 0.5969, 1.0, 0.25, 0.5, 0.375, 0.5, 0.375, 0.75, 0.25, 0.75, 0.75, 0.5, 0.875, 0.5, 0.875, 0.75, 0.75, 0.75, 0.5625, 1.0, 0.6007, 0.9735, 0.5924, 1.0, 0.5783, 1.0, 0.5625, 0.375, 0.6064, 0.375, 0.6137, 0.5, 0.5625, 0.5, 0.6137, 0.75, 0.5625, 0.75, 0.5816, 0.75, 0.6082, 0.75, 0.5625, 0.875, 0.6064, 0.875, 0.6007, 0.9735, 0.5625, 1.0, 0.25, 0.5, 0.3928, 0.5, 0.3928, 0.75, 0.25, 0.75, 0.7133, 0.5, 0.7919, 0.5, 0.7919, 0.75, 0.7133, 0.75, 0.625, 0.5, 0.625, 0.75, 0.875, 0.7468, 0.875, 0.5123, 0.625, 0.5, 0.875, 0.5, 0.875, 0.75, 0.625, 0.75, 0.875, 0.75, 0.625, 0.75, 0.625, 0.75, 0.875, 0.75, 0.625, 0.5, 0.875, 0.5, 0.875, 0.5, 0.625, 0.5, 0.625, 0.75, 0.625, 0.5, 0.625, 0.5, 0.625, 0.75, 0.875, 0.5, 0.875, 0.75, 0.875, 0.75, 0.875, 0.5, 0.875, 0.5123, 0.875, 0.7468, 0.875, 0.7255, 0.875, 0.5941, 0.625, 0.5, 0.875, 0.5123, 0.875, 0.5, 0.625, 0.5, 0.875, 0.7468, 0.625, 0.75, 0.625, 0.75, 0.875, 0.75, 0.875, 0.5, 0.875, 0.75, 0.875, 0.75, 0.875, 0.5, 0.625, 0.75, 0.625, 0.5, 0.625, 0.5, 0.625, 0.75, 0.625, 0.5, 0.875, 0.5, 0.875, 0.5, 0.625, 0.5, 0.875, 0.75, 0.625, 0.75, 0.625, 0.75, 0.875, 0.75, 0.875, 0.5941, 0.875, 0.7255, 0.875, 0.7255, 0.875, 0.5941, 0.875, 0.7468, 0.875, 0.75, 0.875, 0.7255, 0.875, 0.7255, 0.875, 0.75, 0.875, 0.5, 0.875, 0.5941, 0.875, 0.7255, 0.875, 0.5, 0.875, 0.5123, 0.875, 0.5941, 0.875, 0.5941, 0.625, 0.75, 0.625, 0.5, 0.625, 0.5, 0.625, 0.75, 0.375, 0.875, 0.4375, 0.875, 0.4375, 1.0, 0.3916, 1.0, 0.5463, 0.0, 0.5625, 0.0, 0.5625, 0.25, 0.5463, 0.25, 0.5487, 0.375, 0.5625, 0.375, 0.5625, 0.5, 0.551, 0.5, 0.3928, 0.5, 0.4375, 0.5, 0.4375, 0.75, 0.3928, 0.75, 0.4375, 0.5, 0.4492, 0.5, 0.4492, 0.75, 0.4375, 0.75, 0.375, 0.375, 0.4375, 0.375, 0.4375, 0.5, 0.3928, 0.5, 0.551, 0.5, 0.5625, 0.5, 0.5625, 0.75, 0.551, 0.75, 0.4375, 0.375, 0.4515, 0.375, 0.4492, 0.5, 0.4375, 0.5, 0.3916, 0.0, 0.4375, 0.0, 0.4375, 0.25, 0.3916, 0.25, 0.4375, 0.875, 0.4515, 0.875, 0.4538, 1.0, 0.4375, 1.0, 0.5487, 0.875, 0.5625, 0.875, 0.5625, 1.0, 0.5463, 1.0, 0.5487, 0.875, 0.5463, 1.0, 0.4538, 1.0, 0.4515, 0.875, 0.551, 0.5, 0.551, 0.75, 0.4492, 0.75, 0.4492, 0.5, 0.5487, 0.375, 0.551, 0.5, 0.4492, 0.5, 0.4515, 0.375, 0.5463, 0.0, 0.5463, 0.25, 0.4538, 0.25, 0.4538, 0.0, 0.4375, 0.0, 0.4538, 0.0, 0.4538, 0.25, 0.4375, 0.25, 0.5463, 0.25, 0.5487, 0.375, 0.4515, 0.375, 0.4538, 0.25, 0.551, 0.75, 0.5487, 0.875, 0.4515, 0.875, 0.4492, 0.75, 0.551, 0.75, 0.5625, 0.75, 0.5625, 0.875, 0.5487, 0.875, 0.4375, 0.75, 0.4492, 0.75, 0.4515, 0.875, 0.4375, 0.875, 0.4375, 0.25, 0.4538, 0.25, 0.4515, 0.375, 0.4375, 0.375, 0.3916, 0.25, 0.4375, 0.25, 0.4375, 0.375, 0.375, 0.375, 0.5463, 0.25, 0.5625, 0.25, 0.5625, 0.375, 0.5487, 0.375, 0.3928, 0.75, 0.4375, 0.75, 0.4375, 0.875, 0.375, 0.875, 0.6137, 0.5, 0.7133, 0.5, 0.7133, 0.75, 0.6137, 0.75, 0.1247, 0.5, 0.25, 0.5, 0.25, 0.75, 0.1247, 0.75, 0.5625, 0.75, 0.6137, 0.75, 0.6064, 0.875, 0.5625, 0.875, 0.5625, 0.25, 0.6007, 0.2765, 0.6064, 0.375, 0.5625, 0.375, 0.5783, 0.0, 0.5924, 0.0, 0.5924, 0.25, 0.5783, 0.25, 0.5625, 0.25, 0.5625, 0.0, 0.5783, 0.0, 0.5783, 0.25, 0.7919, 0.75, 0.7919, 0.5, 0.813, 0.5, 0.813, 0.75, 0.6007, 0.2765, 0.5625, 0.25, 0.5783, 0.25, 0.5924, 0.25, 0.5816, 0.5, 0.6082, 0.5, 0.6082, 0.75, 0.5816, 0.75, 0.5625, 0.5, 0.6137, 0.5, 0.6082, 0.5, 0.5816, 0.5, 0.6137, 0.5, 0.6137, 0.75, 0.6082, 0.75, 0.6082, 0.5, 0.5625, 0.75, 0.5625, 0.5, 0.5816, 0.5, 0.5816, 0.75, 0.625, 0.5, 0.75, 0.5, 0.75, 0.75, 0.625, 0.75, 0.125, 0.5, 0.25, 0.5, 0.25, 0.75, 0.125, 0.75, 0.5969, 0.75, 0.625, 0.75, 0.625, 0.875, 0.5969, 0.875, 0.5969, 0.25, 0.625, 0.25, 0.625, 0.375, 0.5969, 0.375, 0.4209, 0.25, 0.5688, 0.25, 0.5688, 0.375, 0.4209, 0.375, 0.4209, 0.75, 0.5688, 0.75, 0.5688, 0.875, 0.4209, 0.875, 0.4209, 0.875, 0.5688, 0.875, 0.5688, 1.0, 0.4209, 1.0, 0.4209, 0.5, 0.5688, 0.5, 0.5688, 0.75, 0.4209, 0.75, 0.4209, 0.375, 0.5688, 0.375, 0.5688, 0.5, 0.4209, 0.5, 0.4209, 0.0, 0.5688, 0.0, 0.5688, 0.25, 0.4209, 0.25, 0.5688, 0.25, 0.5969, 0.25, 0.5969, 0.375, 0.5688, 0.375, 0.5688, 0.75, 0.5969, 0.75, 0.5969, 0.875, 0.5688, 0.875, 0.5688, 0.875, 0.5969, 0.875, 0.5969, 1.0, 0.5688, 1.0, 0.5688, 0.5, 0.5969, 0.5, 0.5969, 0.75, 0.5688, 0.75, 0.5688, 0.375, 0.5969, 0.375, 0.5969, 0.5, 0.5688, 0.5, 0.5688, 0.0, 0.5969, 0.0, 0.5969, 0.25, 0.5688, 0.25, 0.375, 0.0, 0.4209, 0.0, 0.4209, 0.25, 0.375, 0.25, 0.375, 0.375, 0.4209, 0.375, 0.4209, 0.5, 0.375, 0.5, 0.375, 0.5, 0.4209, 0.5, 0.4209, 0.75, 0.375, 0.75, 0.375, 0.875, 0.4209, 0.875, 0.4209, 1.0, 0.375, 1.0, 0.375, 0.75, 0.4209, 0.75, 0.4209, 0.875, 0.375, 0.875, 0.375, 0.25, 0.4209, 0.25, 0.4209, 0.375, 0.375, 0.375])
me_cube_002.update()

# ---- curves / text
cu_nurbspath = bpy.data.curves.new('NurbsPath', 'CURVE')
cu_nurbspath.dimensions = '3D'
_sp = cu_nurbspath.splines.new('NURBS'); _sp.points.add(9)
_sp.points.foreach_set('co', [-11.32, 0.0, 1.764, 1.0, -7.613, 0.0, 2.056, 1.0, -3.909, 0.0, 5.033, 1.0, -3.649, 0.0, 5.832, 1.0, 0.0, 0.0, 7.61, 1.0, 1.089, 0.0, 5.542, 1.0, 3.017, 0.0, 6.89, 1.0, 3.898, 0.0, 9.842, 1.0, 4.734, 0.0, 11.37, 1.0, 5.964, 0.0, 11.71, 1.0])
_sp.points.foreach_set('radius', [0.1348, 0.2266, 0.5141, 1.0, 1.0, 0.3463, 0.4913, 0.2538, 0.248, 0.2632])
_sp.order_u = 5
_sp.order_v = 0
_sp.use_endpoint_u = True
cu_nurbspath.use_path = True
cu_nurbspath.fill_mode = 'FULL'

# ---- objects
ob_plane = bpy.data.objects.new('Plane', me_plane)
ob_plane_001 = bpy.data.objects.new('Plane.001', me_plane_001)
ob_cube = bpy.data.objects.new('Cube', me_cube_001)
ob_nurbspath = bpy.data.objects.new('NurbsPath', cu_nurbspath)
ob_cube_001 = bpy.data.objects.new('Cube.001', me_cube_002)

# ---- transforms, parenting, visibility, modifiers, constraints
ob_plane.location = (12.9, 0.0, 12.11)
ob_plane.rotation_euler = (0.0, 0.3422, 0.0)
_m = ob_plane.modifiers.new('EdgeSplit', 'EDGE_SPLIT')
_m.split_angle = 0.6702
_m = ob_plane.modifiers.new('Mirror', 'MIRROR')
_m.use_axis = (False, True, False)
_m.use_clip = True
ob_plane_001.location = (12.9, 0.0, 12.11)
ob_plane_001.rotation_euler = (0.0, 0.3422, 0.0)
_m = ob_plane_001.modifiers.new('EdgeSplit', 'EDGE_SPLIT')
_m.split_angle = 1.038
_m = ob_plane_001.modifiers.new('Mirror', 'MIRROR')
_m.use_axis = (False, True, False)
_m.use_clip = True
ob_cube.location = (6.799, 0.0, 0.0)
_m = ob_cube.modifiers.new('Mirror', 'MIRROR')
_m.use_axis = (False, True, False)
_m.use_clip = True
_m = ob_cube.modifiers.new('Array', 'ARRAY')
_m.count = 36
_m.relative_offset_displace = (2.8, 0.0, 0.0)
_m = ob_cube.modifiers.new('Curve', 'CURVE')
_m.object = ob_nurbspath
ob_nurbspath.location = (5.812, 0.0, 0.0)
ob_cube_001.location = (7.207, 0.0, 0.0)
_m = ob_cube_001.modifiers.new('Mirror', 'MIRROR')
_m.use_axis = (False, True, False)

# ---- collection membership
col_collection.objects.link(ob_plane)
col_collection.objects.link(ob_plane_001)
col_collection.objects.link(ob_cube)
col_collection.objects.link(ob_nurbspath)
col_collection.objects.link(ob_cube_001)

# ---- scene / render settings (as saved in the file)
scene.frame_start = 1; scene.frame_end = 250; scene.frame_set(2)
scene.render.engine = 'BLENDER_EEVEE_NEXT'
scene.cycles.sampling_pattern = 'TABULATED_SOBOL'
scene.cycles.use_light_tree = False
scene.view_settings.view_transform = 'Filmic'
bpy.context.view_layer.update()

# ---- added for rendering (the .blend has no active camera and no usable light): camera, sun
cam_auto = bpy.data.cameras.new('AutoCamera')
cam_auto.lens = 50.0
cam_auto.sensor_width = 36.0
cam_auto.clip_end = 1000.0
ob_auto_camera = bpy.data.objects.new('AutoCamera', cam_auto)
scene.collection.objects.link(ob_auto_camera)
ob_auto_camera.location = (27.3592, -27.6059, 25.1941)
ob_auto_camera.rotation_euler = (1.09748, -7.21219e-08, 0.694738)
scene.camera = ob_auto_camera
light_auto_sun = bpy.data.lights.new('AutoSun', 'SUN')
light_auto_sun.energy = 3.0
light_auto_sun.angle = 0.0523599
ob_auto_sun = bpy.data.objects.new('AutoSun', light_auto_sun)
scene.collection.objects.link(ob_auto_sun)
ob_auto_sun.rotation_euler = (0.872665, 0.174533, 0.523599)
bpy.context.view_layer.update()
